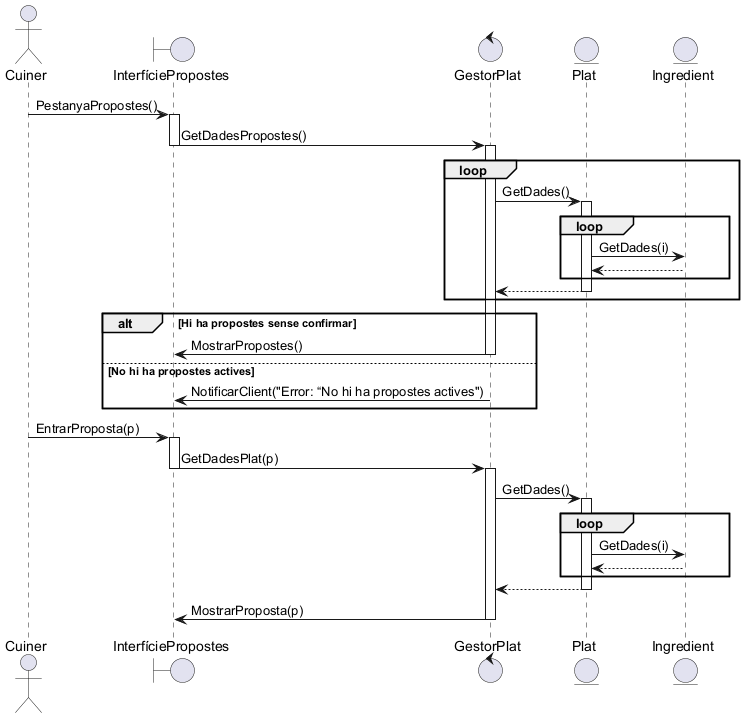

The diagram above was rendered by PlantUML. Its source (embedded in the PNG):
@startuml

actor Cuiner
boundary InterfíciePropostes
control GestorPlat
entity Plat
entity Ingredient

Cuiner -> InterfíciePropostes++: PestanyaPropostes()
InterfíciePropostes -> GestorPlat--++: GetDadesPropostes()
loop
GestorPlat->Plat++: GetDades()
loop
Plat->Ingredient: GetDades(i)
Ingredient-->Plat--
end
Plat-->GestorPlat--
end
alt Hi ha propostes sense confirmar
GestorPlat->InterfíciePropostes--: MostrarPropostes() 
else No hi ha propostes actives
GestorPlat->InterfíciePropostes: NotificarClient("Error: “No hi ha propostes actives")
end


Cuiner -> InterfíciePropostes++: EntrarProposta(p)
InterfíciePropostes -> GestorPlat--++: GetDadesPlat(p)
GestorPlat->Plat++: GetDades()
loop
Plat->Ingredient: GetDades(i)
Ingredient-->Plat--
end
Plat-->GestorPlat--
GestorPlat->InterfíciePropostes--: MostrarProposta(p) 

@enduml